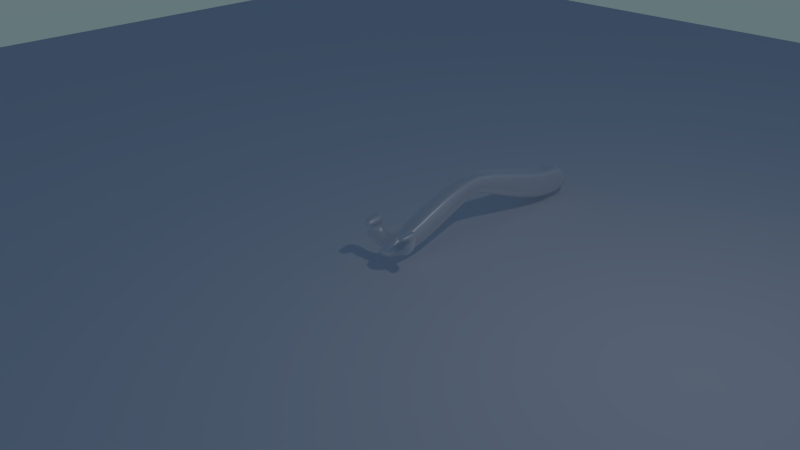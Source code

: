 # Source: Arms.blend  (saved by Blender 2.75.0; exported with 4.5.12 LTS)
import bpy
from mathutils import Matrix  # noqa: F401  (used for matrix-valued properties, if any)

bpy.ops.wm.read_factory_settings(use_empty=True)
scene = bpy.context.scene
scene.name = 'Scene'

# ---- collections
col_collection_1 = bpy.data.collections.new('Collection 1'); scene.collection.children.link(col_collection_1)
col_collection_2 = bpy.data.collections.new('Collection 2'); scene.collection.children.link(col_collection_2)

# ---- materials (node trees are filled in below, after node groups)
mat_material = bpy.data.materials.new('Material')
mat_material.alpha_threshold = 0.0
mat_material.roughness = 0.5
mat_material.line_color = (0.0, 0.0, 0.0, 1.0)

# ---- material node trees
mat_material.use_nodes = True; mat_material.node_tree.nodes.clear()
_N = mat_material.node_tree.nodes; _L = mat_material.node_tree.links
n0 = _N.new('ShaderNodeOutputMaterial'); n0.name = 'Material Output'; n0.location = (584, 334)
n1 = _N.new('ShaderNodeMixShader'); n1.name = 'Mix Shader'; n1.location = (318, 328)
n2 = _N.new('ShaderNodeBsdfDiffuse'); n2.name = 'Diffuse BSDF'; n2.location = (-20, 390)
n3 = _N.new('ShaderNodeBsdfAnisotropic'); n3.name = 'Glossy BSDF'; n3.location = (-33, 243)
n3.distribution = 'GGX'
n3.inputs[1].default_value = 0.4472
_L.new(n2.outputs[0], n1.inputs[1])
_L.new(n1.outputs[0], n0.inputs[0])
_L.new(n3.outputs[0], n1.inputs[2])
n0.is_active_output = True

# ---- world
world_world = bpy.data.worlds.new('World'); scene.world = world_world
world_world.use_nodes = True; world_world.node_tree.nodes.clear()
_N = world_world.node_tree.nodes; _L = world_world.node_tree.links
n0 = _N.new('ShaderNodeOutputWorld'); n0.name = 'World Output'; n0.location = (300, 300)
n1 = _N.new('ShaderNodeBackground'); n1.name = 'Background'; n1.location = (10, 300)
n2 = _N.new('ShaderNodeTexSky'); n2.name = 'Sky Texture'; n2.location = (-180, 300)
n2.sky_type = 'HOSEK_WILKIE'
n2.sun_elevation = 1.571
_L.new(n1.outputs[0], n0.inputs[0])
_L.new(n2.outputs[0], n1.inputs[0])
n0.is_active_output = True
world_world.color = (0.05088, 0.05088, 0.05088)
world_world.use_sun_shadow = False
world_world.sun_shadow_jitter_overblur = 0.0
world_world.cycles.sampling_method = 'MANUAL'
world_world.cycles.sample_map_resolution = 256

# ---- cameras
cam_camera = bpy.data.cameras.new('Camera')
cam_camera.clip_end = 100.0
cam_camera.lens = 35.0
cam_camera.sensor_width = 32.0
cam_camera.sensor_height = 18.0
cam_camera.ortho_scale = 7.314
cam_camera.dof.focus_distance = 0.0

# ---- lights
light_lamp = bpy.data.lights.new('Lamp', 'POINT')
light_lamp.transmission_factor = 0.0
light_lamp.cutoff_distance = 30.0
light_lamp.energy = 100.0
light_lamp.shadow_buffer_clip_start = 1.001
light_lamp.shadow_soft_size = 0.1
light_lamp.shadow_maximum_resolution = 0.006
light_lamp.use_absolute_resolution = True
light_lamp.cycles.use_multiple_importance_sampling = False

# ---- meshes
me_cube = bpy.data.meshes.new('Cube')
me_cube.from_pydata([(0.1575, 3.856, -0.2257), (0.1006, 0.4008, -0.1442), (-0.1006, 0.4008, -0.1442), (-0.1575, 3.856, -0.2257), (0.1575, 3.856, 0.2257), (0.1006, 0.3911, 0.1442), (-0.1006, 0.3911, 0.1442), (-0.1575, 3.856, 0.2257), (0.154, 3.633, -0.2208), (0.1558, 3.394, -0.2034), (0.1546, 3.058, -0.1154), (0.1442, 2.669, 0.02219), (0.1242, 2.338, 0.1567), (0.1058, 2.109, 0.2448), (0.09787, 1.956, 0.2746), (0.1055, 1.8, 0.2443), (0.1209, 1.542, 0.1526), (0.1311, 1.185, 0.02018), (0.1202, 0.8489, -0.08975), (0.1004, 0.6311, -0.1311), (0.09224, 0.5141, -0.1322), (-0.09224, 0.5141, -0.1322), (-0.1004, 0.6311, -0.1311), (-0.1202, 0.8489, -0.08975), (-0.1311, 1.185, 0.02018), (-0.1209, 1.542, 0.1526), (-0.1055, 1.8, 0.2443), (-0.09787, 1.956, 0.2746), (-0.1058, 2.109, 0.2448), (-0.1242, 2.338, 0.1567), (-0.1442, 2.669, 0.02219), (-0.1546, 3.058, -0.1154), (-0.1558, 3.394, -0.2034), (-0.154, 3.633, -0.2208), (0.154, 3.633, 0.2208), (0.1548, 3.384, 0.2446), (0.1532, 3.051, 0.3279), (0.1437, 2.672, 0.434), (0.1244, 2.336, 0.5137), (0.1058, 2.108, 0.5484), (0.09787, 1.956, 0.5551), (0.1057, 1.803, 0.5477), (0.1215, 1.546, 0.5015), (0.13, 1.168, 0.3926), (0.1191, 0.8385, 0.2549), (0.1002, 0.6273, 0.1584), (0.09224, 0.5062, 0.1322), (-0.09224, 0.5062, 0.1322), (-0.1002, 0.6273, 0.1584), (-0.1191, 0.8385, 0.2549), (-0.13, 1.168, 0.3926), (-0.1215, 1.546, 0.5015), (-0.1057, 1.803, 0.5477), (-0.09787, 1.956, 0.5551), (-0.1058, 2.108, 0.5484), (-0.1244, 2.336, 0.5137), (-0.1437, 2.672, 0.434), (-0.1532, 3.051, 0.3279), (-0.1548, 3.384, 0.2446), (-0.154, 3.633, 0.2208), (0.1897, 4.248, -0.08676), (0.1212, 0.07194, -0.06496), (-0.1212, 0.07194, -0.06496), (-0.1897, 4.248, -0.08676), (-0.1111, 0.2343, -0.06174), (-0.1209, 0.3957, -0.04866), (-0.1443, 0.6659, 0.02698), (-0.1125, 1.046, 0.1724), (-0.1044, 1.464, 0.3209), (-0.09129, 1.773, 0.4101), (-0.08478, 1.96, 0.4358), (-0.09146, 2.143, 0.4108), (-0.1071, 2.419, 0.3296), (-0.1237, 2.82, 0.1933), (-0.1856, 3.283, 0.04233), (-0.1872, 3.687, -0.0615), (-0.1856, 3.98, -0.08544), (0.1856, 3.98, -0.08544), (0.1872, 3.687, -0.0615), (0.1856, 3.283, 0.04233), (0.1735, 2.82, 0.1933), (0.1498, 2.419, 0.3296), (0.1274, 2.143, 0.4108), (0.1179, 1.96, 0.4358), (0.1272, 1.773, 0.4101), (0.146, 1.464, 0.3209), (0.1575, 1.046, 0.1724), (0.1443, 0.6659, 0.02698), (0.1209, 0.3957, -0.04866), (0.1111, 0.2343, -0.06174), (0.1706, 4.016, 0.09836), (0.109, 0.261, 0.05897), (-0.109, 0.261, 0.05897), (-0.1706, 4.016, 0.09836), (-0.09993, 0.3954, 0.05315), (-0.1087, 0.5329, 0.07402), (-0.1294, 0.7682, 0.162), (-0.1412, 1.118, 0.3029), (-0.1315, 1.513, 0.4279), (-0.1145, 1.791, 0.4916), (-0.106, 1.958, 0.5065), (-0.1146, 2.122, 0.4923), (-0.1348, 2.37, 0.4387), (-0.1559, 2.732, 0.3359), (-0.1664, 3.146, 0.2115), (-0.168, 3.508, 0.1199), (-0.1669, 3.774, 0.09596), (0.1669, 3.774, 0.09596), (0.168, 3.508, 0.1199), (0.1664, 3.146, 0.2115), (0.1559, 2.732, 0.3359), (0.1348, 2.37, 0.4387), (0.1146, 2.122, 0.4923), (0.106, 1.958, 0.5065), (0.1145, 1.791, 0.4916), (0.1315, 1.513, 0.4279), (0.1412, 1.118, 0.3029), (0.1294, 0.7682, 0.162), (0.1087, 0.5329, 0.07402), (0.09993, 0.3954, 0.05315), (-0.09942, 0.4078, -0.1054), (-0.1082, 0.5416, -0.09976), (-0.1294, 0.7793, -0.04537), (-0.1411, 1.132, 0.07807), (-0.1305, 1.512, 0.2166), (-0.1138, 1.79, 0.3073), (-0.1055, 1.958, 0.3359), (-0.114, 2.122, 0.3079), (-0.1339, 2.369, 0.2224), (-0.1553, 2.726, 0.08726), (-0.1664, 3.143, -0.05543), (-0.1678, 3.506, -0.1495), (-0.166, 3.765, -0.1693), (0.166, 3.765, -0.1693), (0.1678, 3.506, -0.1495), (0.1664, 3.143, -0.05543), (0.1065, 2.726, 0.08726), (0.09149, 2.369, 0.2224), (0.07755, 2.122, 0.3079), (0.07159, 1.958, 0.3359), (0.07738, 1.79, 0.3073), (0.08907, 1.512, 0.2166), (0.09655, 1.132, 0.07807), (0.1294, 0.7793, -0.04537), (0.1082, 0.5416, -0.09976), (0.09942, 0.4078, -0.1054), (0.1698, 4.005, -0.1729), (0.1085, 0.2758, -0.1141), (-0.1085, 0.2758, -0.1141), (-0.1698, 4.005, -0.1729), (0.364, 0.5083, 0.1265), (0.3762, 0.3711, 0.003866), (0.3553, 0.3708, 0.1057), (0.3664, 0.2098, -0.009219), (0.2412, 0.2218, -0.03498), (0.23, 0.3829, 0.07991), (0.2388, 0.5204, 0.1008), (0.251, 0.3831, -0.0219), (0.3267, 0.4818, 0.297), (0.3179, 0.3443, 0.2761), (0.1927, 0.3564, 0.2503), (0.2014, 0.4939, 0.2712), (0.3412, 0.4922, 0.2306), (0.3325, 0.3547, 0.2097), (0.2073, 0.3667, 0.1839), (0.216, 0.5042, 0.2048), (0.3102, 0.2028, 0.2549), (0.185, 0.2149, 0.2291), (0.1995, 0.2252, 0.1627), (0.3248, 0.2131, 0.1885), (-0.4539, 0.3613, 0.126), (-0.4651, 0.2003, 0.01107), (-0.4626, 0.4989, 0.1468), (-0.4749, 0.3616, 0.02416), (-0.337, 0.3749, -0.004197), (-0.3248, 0.5121, 0.1185), (-0.3161, 0.3746, 0.09761), (-0.3273, 0.2136, -0.01728), (-0.429, 0.3437, 0.2397), (-0.4377, 0.4812, 0.2605), (-0.2999, 0.4944, 0.2322), (-0.2912, 0.3569, 0.2113), (-0.4101, 0.3303, 0.3259), (-0.4188, 0.4678, 0.3468), (-0.281, 0.481, 0.3184), (-0.2723, 0.3435, 0.2975), (-0.4202, 0.1823, 0.2155), (-0.2824, 0.1956, 0.1871), (-0.4013, 0.1689, 0.3017), (-0.2635, 0.1822, 0.2734)], [], [(20, 1, 2, 21), (46, 47, 6, 5), (119, 46, 5, 91), (91, 5, 6, 92), (106, 59, 7, 93), (146, 0, 3, 149), (92, 6, 47, 94), (94, 47, 48, 95), (95, 48, 49, 96), (96, 49, 50, 97), (97, 50, 51, 98), (98, 51, 52, 99), (99, 52, 53, 100), (100, 53, 54, 101), (101, 54, 55, 102), (102, 55, 56, 103), (103, 56, 57, 104), (104, 57, 58, 105), (105, 58, 59, 106), (90, 4, 34, 107), (107, 34, 35, 108), (108, 35, 36, 109), (109, 36, 37, 110), (110, 37, 38, 111), (111, 38, 39, 112), (112, 39, 40, 113), (113, 40, 41, 114), (114, 41, 42, 115), (115, 42, 43, 116), (116, 43, 44, 117), (117, 44, 45, 118), (118, 45, 46, 119), (4, 7, 59, 34), (34, 59, 58, 35), (35, 58, 57, 36), (36, 57, 56, 37), (37, 56, 55, 38), (38, 55, 54, 39), (39, 54, 53, 40), (40, 53, 52, 41), (41, 52, 51, 42), (42, 51, 50, 43), (43, 50, 49, 44), (44, 49, 48, 45), (45, 48, 47, 46), (0, 8, 33, 3), (8, 9, 32, 33), (9, 10, 31, 32), (10, 11, 30, 31), (11, 12, 29, 30), (12, 13, 28, 29), (13, 14, 27, 28), (14, 15, 26, 27), (15, 16, 25, 26), (16, 17, 24, 25), (17, 18, 23, 24), (18, 19, 22, 23), (19, 20, 21, 22), (144, 88, 89, 145), (143, 87, 88, 144), (142, 86, 87, 143), (141, 85, 86, 142), (140, 84, 85, 141), (139, 83, 84, 140), (138, 82, 83, 139), (137, 81, 82, 138), (136, 80, 81, 137), (135, 79, 80, 136), (134, 78, 79, 135), (133, 77, 78, 134), (146, 60, 77, 133), (131, 75, 76, 132), (130, 74, 75, 131), (129, 73, 74, 130), (128, 72, 73, 129), (127, 71, 72, 128), (126, 70, 71, 127), (125, 69, 70, 126), (124, 68, 69, 125), (123, 67, 68, 124), (122, 66, 67, 123), (121, 65, 66, 122), (120, 64, 65, 121), (148, 62, 64, 120), (90, 60, 63, 93), (132, 76, 63, 149), (147, 61, 62, 148), (145, 89, 61, 147), (4, 90, 93, 7), (155, 154, 153, 152), (87, 117, 118, 88), (86, 116, 117, 87), (85, 115, 116, 86), (84, 114, 115, 85), (83, 113, 114, 84), (82, 112, 113, 83), (81, 111, 112, 82), (80, 110, 111, 81), (79, 109, 110, 80), (78, 108, 109, 79), (77, 107, 108, 78), (60, 90, 107, 77), (75, 105, 106, 76), (74, 104, 105, 75), (73, 103, 104, 74), (72, 102, 103, 73), (71, 101, 102, 72), (70, 100, 101, 71), (69, 99, 100, 70), (68, 98, 99, 69), (67, 97, 98, 68), (66, 96, 97, 67), (65, 95, 96, 66), (175, 174, 173, 172), (62, 92, 94, 64), (76, 106, 93, 63), (61, 91, 92, 62), (89, 119, 91, 61), (20, 145, 147, 1), (1, 147, 148, 2), (33, 132, 149, 3), (2, 148, 120, 21), (21, 120, 121, 22), (22, 121, 122, 23), (23, 122, 123, 24), (24, 123, 124, 25), (25, 124, 125, 26), (26, 125, 126, 27), (27, 126, 127, 28), (28, 127, 128, 29), (29, 128, 129, 30), (30, 129, 130, 31), (31, 130, 131, 32), (32, 131, 132, 33), (0, 146, 133, 8), (8, 133, 134, 9), (9, 134, 135, 10), (10, 135, 136, 11), (11, 136, 137, 12), (12, 137, 138, 13), (13, 138, 139, 14), (14, 139, 140, 15), (15, 140, 141, 16), (16, 141, 142, 17), (17, 142, 143, 18), (18, 143, 144, 19), (19, 144, 145, 20), (60, 146, 149, 63), (151, 150, 152, 153), (163, 162, 158, 159), (154, 157, 151, 153), (157, 156, 150, 151), (88, 118, 156, 157), (89, 88, 157, 154), (118, 119, 155, 156), (119, 89, 154, 155), (161, 160, 159, 158), (165, 164, 160, 161), (162, 165, 161, 158), (163, 159, 166, 169), (155, 152, 163, 164), (150, 156, 165, 162), (156, 155, 164, 165), (152, 150, 162, 163), (168, 169, 166, 167), (159, 160, 167, 166), (164, 163, 169, 168), (160, 164, 168, 167), (171, 170, 172, 173), (175, 172, 179, 180), (174, 177, 171, 173), (177, 176, 170, 171), (64, 94, 176, 177), (65, 64, 177, 174), (94, 95, 175, 176), (95, 65, 174, 175), (178, 181, 187, 186), (172, 170, 178, 179), (176, 175, 180, 181), (170, 176, 181, 178), (185, 184, 183, 182), (179, 178, 182, 183), (181, 180, 184, 185), (180, 179, 183, 184), (186, 187, 189, 188), (182, 178, 186, 188), (181, 185, 189, 187), (185, 182, 188, 189)])
me_cube.polygons.foreach_set('use_smooth', [True] * 188)
me_cube.materials.append(mat_material)
me_cube.use_remesh_preserve_volume = False
me_cube.use_remesh_preserve_attributes = False
me_cube.use_mirror_vertex_groups = False
me_cube.update()
me_plane = bpy.data.meshes.new('Plane')
me_plane.from_pydata([(-1.0, -1.0, 0.0), (1.0, -1.0, 0.0), (-1.0, 1.0, 0.0), (1.0, 1.0, 0.0)], [], [(0, 1, 3, 2)])
me_plane.use_remesh_preserve_volume = False
me_plane.use_remesh_preserve_attributes = False
me_plane.use_mirror_vertex_groups = False
me_plane.update()

# ---- objects
ob_root_arm = bpy.data.objects.new('Root_arm', None)
ob_cube = bpy.data.objects.new('Cube', me_cube)
ob_lamp = bpy.data.objects.new('Lamp', light_lamp)
ob_camera = bpy.data.objects.new('Camera', cam_camera)
ob_plane = bpy.data.objects.new('Plane', me_plane)

# ---- transforms, parenting, visibility, modifiers, constraints
ob_root_arm.location = (0.0, 0.0, 0.0)
ob_root_arm.empty_image_offset = (0.0, 0.0)
ob_root_arm.lineart.crease_threshold = 0.0
ob_cube.parent = ob_root_arm
ob_cube.location = (0.0, 0.0, 0.0)
ob_cube.scale = (1.0, 0.942, 1.0)
ob_cube.lock_rotations_4d = False
ob_cube.empty_display_type = 'ARROWS'
ob_cube.lineart.crease_threshold = 0.0
_m = ob_cube.modifiers.new('Subsurf', 'SUBSURF')
_m.uv_smooth = 'PRESERVE_CORNERS'
_m.quality = 2
_m.levels = 3
_m.show_only_control_edges = False
ob_lamp.location = (4.076, 1.005, 5.904)
ob_lamp.rotation_euler = (0.6503, 0.05522, 1.866)
ob_lamp.lock_rotations_4d = False
ob_lamp.empty_display_type = 'ARROWS'
ob_lamp.color = (0.0, 0.0, 0.0, 0.0)
ob_lamp.lineart.crease_threshold = 0.0
ob_camera.location = (7.481, -6.508, 5.344)
ob_camera.rotation_euler = (1.109, 0.01082, 0.8149)
ob_camera.lock_rotations_4d = False
ob_camera.empty_display_type = 'ARROWS'
ob_camera.color = (0.0, 0.0, 0.0, 0.0)
ob_camera.display_type = 'WIRE'
ob_camera.lineart.crease_threshold = 0.0
ob_plane.location = (0.0, 0.0, -0.3273)
ob_plane.scale = (15.14, 15.14, 15.14)
ob_plane.lineart.crease_threshold = 0.0

# ---- collection membership
col_collection_1.objects.link(ob_root_arm)
col_collection_1.objects.link(ob_cube)
col_collection_1.objects.link(ob_lamp)
col_collection_1.objects.link(ob_camera)
col_collection_2.objects.link(ob_plane)

# ---- scene / render settings (as saved in the file)
scene.camera = ob_camera
scene.frame_start = 1; scene.frame_end = 250; scene.frame_set(141)
scene.render.engine = 'CYCLES'
scene.render.resolution_percentage = 50
scene.render.dither_intensity = 0.0
scene.cycles.use_denoising = False
scene.cycles.samples = 10
scene.cycles.sampling_pattern = 'TABULATED_SOBOL'
scene.cycles.light_sampling_threshold = 0.0
scene.cycles.use_adaptive_sampling = False
scene.cycles.use_light_tree = False
scene.cycles.blur_glossy = 0.0
scene.cycles.pixel_filter_type = 'GAUSSIAN'
scene.cycles.sample_clamp_indirect = 0.0
scene.view_settings.view_transform = 'Standard'
bpy.context.view_layer.update()
